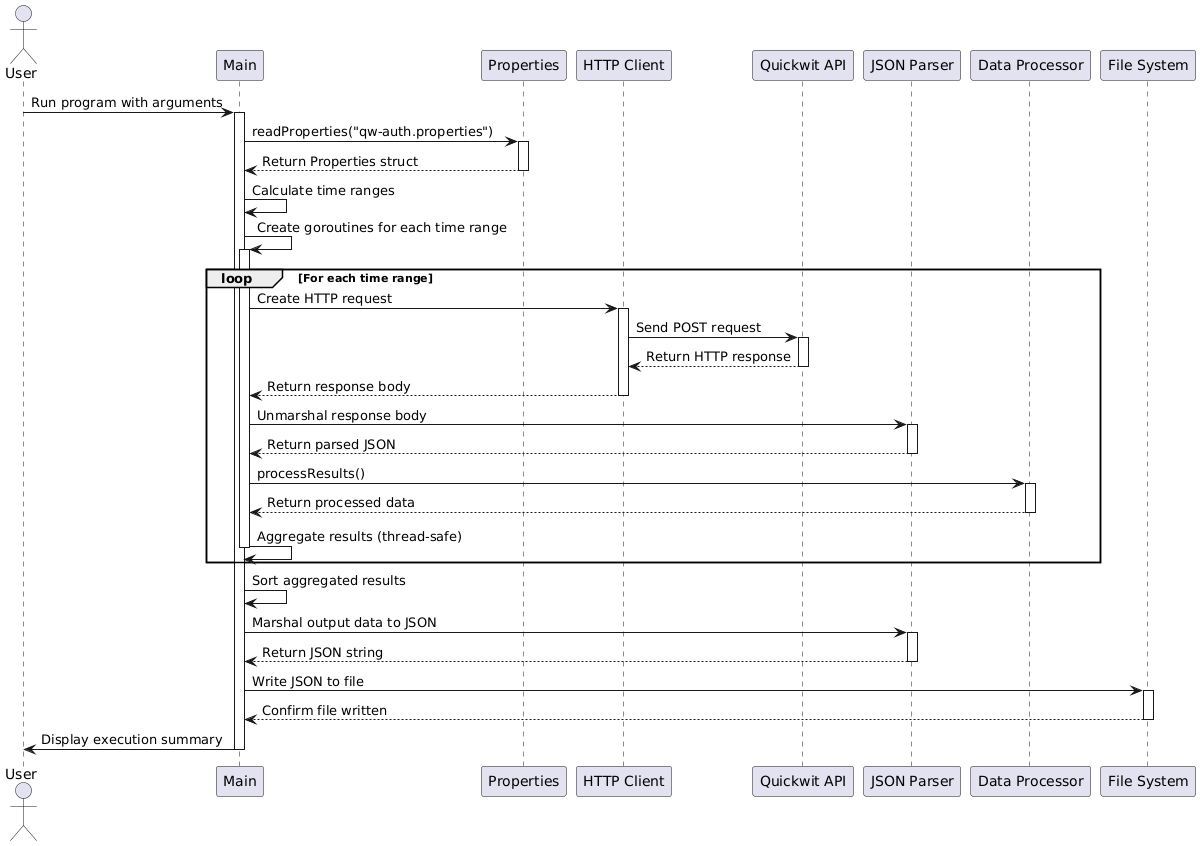

The diagram above was rendered by PlantUML. Its source (embedded in the PNG):
@startuml
actor User
participant "Main" as Main
participant "Properties" as Props
participant "HTTP Client" as HTTP
participant "Quickwit API" as Quickwit
participant "JSON Parser" as JSON
participant "Data Processor" as Processor
participant "File System" as FS

User -> Main : Run program with arguments
activate Main

Main -> Props : readProperties("qw-auth.properties")
activate Props
Props --> Main : Return Properties struct
deactivate Props

Main -> Main : Calculate time ranges
Main -> Main : Create goroutines for each time range

loop For each time range
    activate Main
    Main -> HTTP : Create HTTP request
    activate HTTP
    HTTP -> Quickwit : Send POST request
    activate Quickwit
    Quickwit --> HTTP : Return HTTP response
    deactivate Quickwit
    HTTP --> Main : Return response body
    deactivate HTTP

    Main -> JSON : Unmarshal response body
    activate JSON
    JSON --> Main : Return parsed JSON
    deactivate JSON

    Main -> Processor : processResults()
    activate Processor
    Processor --> Main : Return processed data
    deactivate Processor

    Main -> Main : Aggregate results (thread-safe)
    deactivate Main
end

Main -> Main : Sort aggregated results
Main -> JSON : Marshal output data to JSON
activate JSON
JSON --> Main : Return JSON string
deactivate JSON

Main -> FS : Write JSON to file
activate FS
FS --> Main : Confirm file written
deactivate FS

Main -> User : Display execution summary
deactivate Main
@enduml